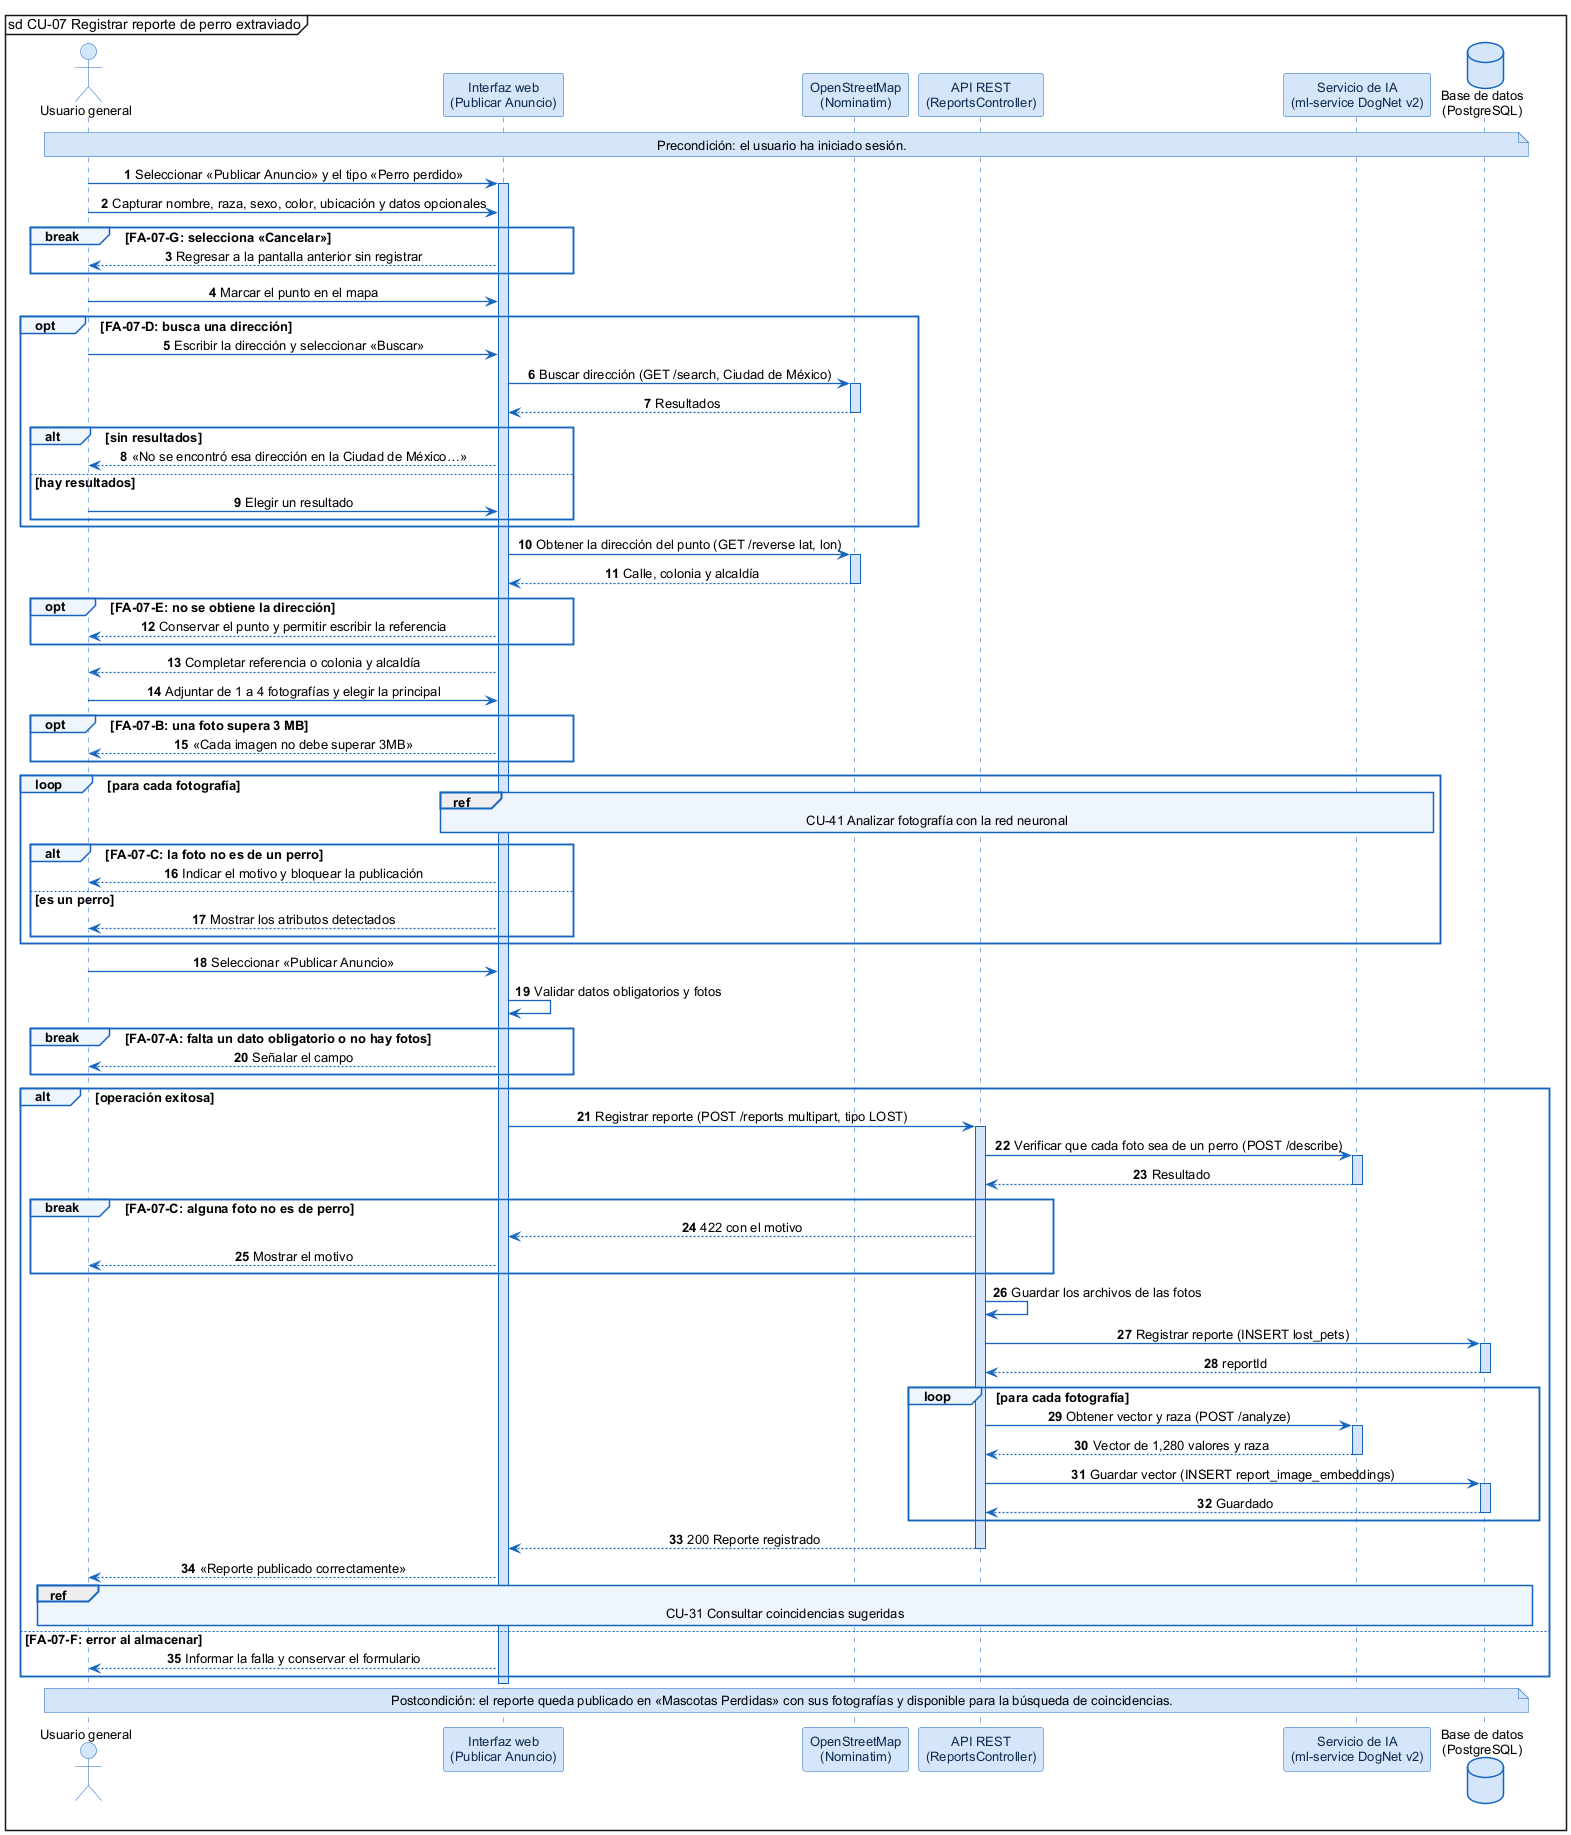

The diagram above was rendered by PlantUML. Its source (embedded in the PNG):
@startuml
skinparam shadowing false
skinparam defaultFontName Arial
skinparam defaultFontSize 13
skinparam backgroundColor #FFFFFF
skinparam sequenceMessageAlign center
skinparam ArrowColor #1565C0
skinparam ArrowThickness 1.3
skinparam sequence {
  LifeLineBorderColor #1565C0
  LifeLineBackgroundColor #D6E6FA
  ParticipantBorderColor #1565C0
  ParticipantBackgroundColor #D6E6FA
  ParticipantFontColor #0D2B4E
  ActorBorderColor #1565C0
  ActorBackgroundColor #D6E6FA
  GroupBorderColor #1565C0
  GroupBackgroundColor #EEF5FD
  GroupHeaderFontStyle bold
  DividerBorderColor #1565C0
  ReferenceBorderColor #1565C0
  ReferenceBackgroundColor #EEF5FD
}
skinparam database {
  BorderColor #1565C0
  BackgroundColor #D6E6FA
}
skinparam note {
  BorderColor #1565C0
  BackgroundColor #D6E6FA
}
mainframe sd CU-07 Registrar reporte de perro extraviado
autonumber

actor "Usuario general" as U
participant "Interfaz web\n(Publicar Anuncio)" as W
participant "OpenStreetMap\n(Nominatim)" as MAP
participant "API REST\n(ReportsController)" as A
participant "Servicio de IA\n(ml-service DogNet v2)" as IA
database "Base de datos\n(PostgreSQL)" as DB

note over U, DB : Precondición: el usuario ha iniciado sesión.

U -> W : Seleccionar «Publicar Anuncio» y el tipo «Perro perdido»
activate W
U -> W : Capturar nombre, raza, sexo, color, ubicación y datos opcionales
break FA-07-G: selecciona «Cancelar»
  W --> U : Regresar a la pantalla anterior sin registrar
end
U -> W : Marcar el punto en el mapa
opt FA-07-D: busca una dirección
  U -> W : Escribir la dirección y seleccionar «Buscar»
  W -> MAP : Buscar dirección (GET /search, Ciudad de México)
  activate MAP
  MAP --> W : Resultados
  deactivate MAP
  alt sin resultados
    W --> U : «No se encontró esa dirección en la Ciudad de México…»
  else hay resultados
    U -> W : Elegir un resultado
  end
end
W -> MAP : Obtener la dirección del punto (GET /reverse lat, lon)
activate MAP
MAP --> W : Calle, colonia y alcaldía
deactivate MAP
opt FA-07-E: no se obtiene la dirección
  W --> U : Conservar el punto y permitir escribir la referencia
end
W --> U : Completar referencia o colonia y alcaldía
U -> W : Adjuntar de 1 a 4 fotografías y elegir la principal
opt FA-07-B: una foto supera 3 MB
  W --> U : «Cada imagen no debe superar 3MB»
end
loop para cada fotografía
  ref over W, IA : CU-41 Analizar fotografía con la red neuronal
  alt FA-07-C: la foto no es de un perro
    W --> U : Indicar el motivo y bloquear la publicación
  else es un perro
    W --> U : Mostrar los atributos detectados
  end
end
U -> W : Seleccionar «Publicar Anuncio»
W -> W : Validar datos obligatorios y fotos
break FA-07-A: falta un dato obligatorio o no hay fotos
  W --> U : Señalar el campo
end
alt operación exitosa
  W -> A : Registrar reporte (POST /reports multipart, tipo LOST)
  activate A
  A -> IA : Verificar que cada foto sea de un perro (POST /describe)
  activate IA
  IA --> A : Resultado
  deactivate IA
  break FA-07-C: alguna foto no es de perro
    A --> W : 422 con el motivo
    W --> U : Mostrar el motivo
  end
  A -> A : Guardar los archivos de las fotos
  A -> DB : Registrar reporte (INSERT lost_pets)
  activate DB
  DB --> A : reportId
  deactivate DB
  loop para cada fotografía
    A -> IA : Obtener vector y raza (POST /analyze)
    activate IA
    IA --> A : Vector de 1,280 valores y raza
    deactivate IA
    A -> DB : Guardar vector (INSERT report_image_embeddings)
    activate DB
    DB --> A : Guardado
    deactivate DB
  end
  A --> W : 200 Reporte registrado
  deactivate A
  W --> U : «Reporte publicado correctamente»
  ref over U, DB : CU-31 Consultar coincidencias sugeridas
else FA-07-F: error al almacenar
  W --> U : Informar la falla y conservar el formulario
end
deactivate W

note over U, DB : Postcondición: el reporte queda publicado en «Mascotas Perdidas» con sus fotografías y disponible para la búsqueda de coincidencias.
@enduml